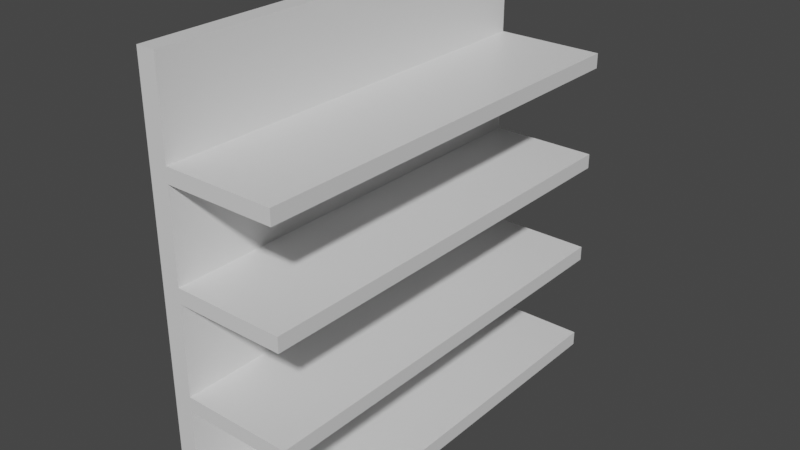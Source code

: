 # Source: shelve.blend  (saved by Blender 3.1.7; exported with 4.5.12 LTS)
import bpy
from mathutils import Matrix  # noqa: F401  (used for matrix-valued properties, if any)

bpy.ops.wm.read_factory_settings(use_empty=True)
scene = bpy.context.scene
scene.name = 'Scene'

# ---- collections
col_collection = bpy.data.collections.new('Collection'); scene.collection.children.link(col_collection)

# ---- materials (node trees are filled in below, after node groups)
mat_material = bpy.data.materials.new('Material')
mat_material.alpha_threshold = 0.0
mat_material.use_transparent_shadow = False
mat_material.line_color = (0.0, 0.0, 0.0, 1.0)

# ---- material node trees
mat_material.use_nodes = True; mat_material.node_tree.nodes.clear()
_N = mat_material.node_tree.nodes; _L = mat_material.node_tree.links
n0 = _N.new('ShaderNodeOutputMaterial'); n0.name = 'Material Output'; n0.location = (300, 300)
n1 = _N.new('ShaderNodeBsdfPrincipled'); n1.name = 'Principled BSDF'; n1.location = (10, 300)
n1.distribution = 'GGX'
n1.subsurface_method = 'RANDOM_WALK_SKIN'
n1.inputs[2].default_value = 0.4
n1.inputs[3].default_value = 1.45
n1.inputs[27].default_value = (0.0, 0.0, 0.0, 1.0)
n1.inputs[28].default_value = 1.0
_L.new(n1.outputs[0], n0.inputs[0])
n0.is_active_output = True

# ---- world
world_world = bpy.data.worlds.new('World'); scene.world = world_world
world_world.use_nodes = True; world_world.node_tree.nodes.clear()
_N = world_world.node_tree.nodes; _L = world_world.node_tree.links
n0 = _N.new('ShaderNodeOutputWorld'); n0.name = 'World Output'; n0.location = (300, 300)
n1 = _N.new('ShaderNodeBackground'); n1.name = 'Background'; n1.location = (10, 300)
n1.inputs[0].default_value = (0.05088, 0.05088, 0.05088, 1.0)
_L.new(n1.outputs[0], n0.inputs[0])
n0.is_active_output = True
world_world.color = (0.05088, 0.05088, 0.05088)
world_world.use_sun_shadow = False
world_world.sun_shadow_jitter_overblur = 0.0

# ---- meshes
me_cube = bpy.data.meshes.new('Cube')
me_cube.from_pydata([(1.467, 4.145, 0.0), (1.467, 0.01327, 0.0), (-1.0, 4.145, 2.0), (-1.0, 4.145, 0.0), (-1.0, 0.01327, 2.0), (-1.0, 0.01327, 0.0), (-0.6353, 4.145, 0.0), (-0.6353, 0.01327, 2.0), (-0.6353, 0.01327, 0.0), (-0.6353, 4.145, 2.0), (1.467, 4.145, 0.284), (-1.0, 0.01327, 0.284), (1.467, 0.01327, 0.284), (-1.0, 4.145, 0.284), (-0.6353, 4.145, 0.284), (-0.6353, 0.01327, 0.284)], [], [(9, 2, 4, 7), (15, 7, 4, 11), (11, 4, 2, 13), (6, 0, 1, 8), (13, 2, 9, 14), (3, 6, 8, 5), (1, 12, 15, 8), (3, 13, 14, 6), (6, 14, 10, 0), (0, 10, 12, 1), (5, 11, 13, 3), (8, 15, 11, 5), (14, 15, 8, 6), (12, 10, 14, 15), (14, 9, 7, 15)])
_uv = me_cube.uv_layers.new(name='UVMap')
_uv.uv.foreach_set('vector', [0.8294, 0.5, 0.875, 0.5, 0.875, 0.75, 0.8294, 0.75, 0.4105, 0.9544, 0.625, 0.9544, 0.625, 1.0, 0.4105, 1.0, 0.4105, 0.0, 0.625, 0.0, 0.625, 0.25, 0.4105, 0.25, 0.1706, 0.5, 0.375, 0.5, 0.375, 0.75, 0.1706, 0.75, 0.4105, 0.25, 0.625, 0.25, 0.625, 0.2956, 0.4105, 0.2956, 0.125, 0.5, 0.1706, 0.5, 0.1706, 0.75, 0.125, 0.75, 0.375, 0.75, 0.4105, 0.75, 0.4105, 0.9544, 0.375, 0.9544, 0.375, 0.25, 0.4105, 0.25, 0.4105, 0.2956, 0.375, 0.2956, 0.375, 0.2956, 0.4105, 0.2956, 0.4105, 0.5, 0.375, 0.5, 0.375, 0.5, 0.4105, 0.5, 0.4105, 0.75, 0.375, 0.75, 0.375, 0.0, 0.4105, 0.0, 0.4105, 0.25, 0.375, 0.25, 0.375, 0.9544, 0.4105, 0.9544, 0.4105, 1.0, 0.375, 1.0, 0.0, 0.0, 0.0, 0.0, 0.0, 0.0, 0.0, 0.0, 0.4105, 0.75, 0.4105, 0.5, 0.4105, 0.2956, 0.0, 0.0, 0.0, 0.0, 0.0, 0.0, 0.0, 0.0, 0.0, 0.0])
me_cube.materials.append(mat_material)
me_cube.use_remesh_preserve_volume = False
me_cube.use_remesh_preserve_attributes = False
me_cube.use_mirror_vertex_groups = False
me_cube.update()

# ---- objects
ob_shelve = bpy.data.objects.new('Shelve', me_cube)

# ---- transforms, parenting, visibility, modifiers, constraints
ob_shelve.location = (0.0, 0.0, 0.0)
ob_shelve.lock_rotations_4d = False
ob_shelve.empty_display_type = 'ARROWS'
ob_shelve.lineart.crease_threshold = 0.0
_m = ob_shelve.modifiers.new('Array', 'ARRAY')
_m.count = 4
_m.relative_offset_displace = (0.0, 0.0, 1.0)
_m = ob_shelve.modifiers.new('Mirror', 'MIRROR')
_m.use_axis = (False, True, False)
_m.merge_threshold = 0.033

# ---- collection membership
col_collection.objects.link(ob_shelve)

# ---- scene / render settings (as saved in the file)
scene.frame_start = 1; scene.frame_end = 250; scene.frame_set(1)
scene.render.engine = 'BLENDER_EEVEE_NEXT'
scene.cycles.sampling_pattern = 'TABULATED_SOBOL'
scene.cycles.use_light_tree = False
scene.view_settings.view_transform = 'Filmic'
bpy.context.view_layer.update()

# ---- added for rendering (the .blend has no active camera and no usable light): camera, sun
cam_auto = bpy.data.cameras.new('AutoCamera')
cam_auto.lens = 50.0
cam_auto.sensor_width = 36.0
cam_auto.clip_end = 1000.0
ob_auto_camera = bpy.data.objects.new('AutoCamera', cam_auto)
scene.collection.objects.link(ob_auto_camera)
ob_auto_camera.location = (11.1342, -13.0806, 12.7204)
ob_auto_camera.rotation_euler = (1.09748, -7.21219e-08, 0.694738)
scene.camera = ob_auto_camera
light_auto_sun = bpy.data.lights.new('AutoSun', 'SUN')
light_auto_sun.energy = 3.0
light_auto_sun.angle = 0.0523599
ob_auto_sun = bpy.data.objects.new('AutoSun', light_auto_sun)
scene.collection.objects.link(ob_auto_sun)
ob_auto_sun.rotation_euler = (0.872665, 0.174533, 0.523599)
bpy.context.view_layer.update()
